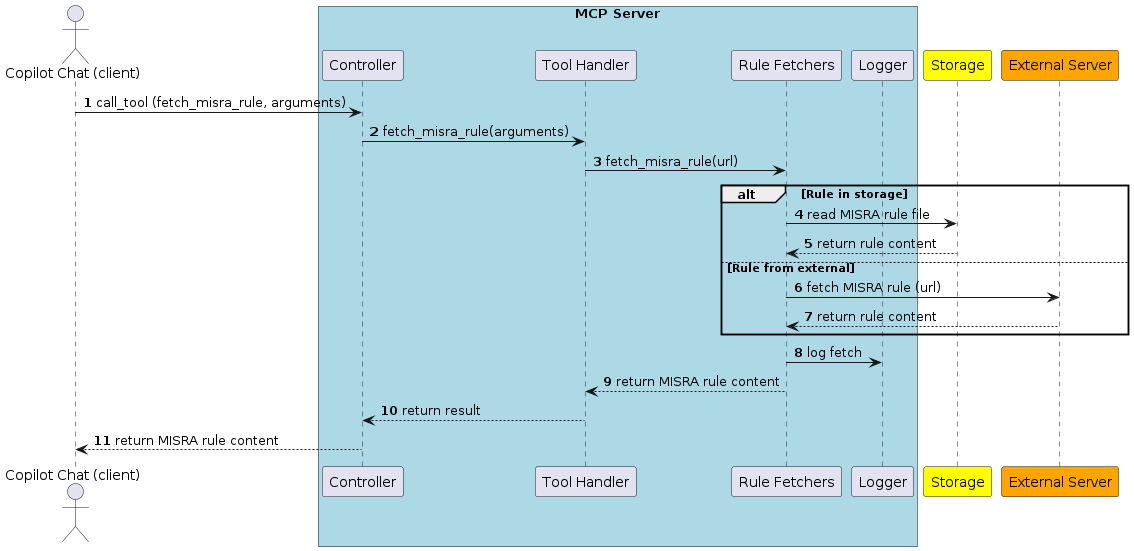

The diagram above was rendered by PlantUML. Its source (embedded in the PNG):
@startuml
actor "Copilot Chat (client)" as copilot
box "MCP Server" #LightBlue
  participant "Controller" as controller
  participant "Tool Handler" as toolHandler
  participant "Rule Fetchers" as ruleFetchers
  participant "Logger" as logger
end box
participant "Storage" as storage #yellow
participant "External Server" as extServer #orange

autonumber
copilot -> controller : call_tool (fetch_misra_rule, arguments)
controller -> toolHandler : fetch_misra_rule(arguments)
toolHandler -> ruleFetchers : fetch_misra_rule(url)
alt Rule in storage
  ruleFetchers -> storage : read MISRA rule file
  storage --> ruleFetchers : return rule content
else Rule from external
  ruleFetchers -> extServer : fetch MISRA rule (url)
  extServer --> ruleFetchers : return rule content
end
ruleFetchers -> logger : log fetch
ruleFetchers --> toolHandler : return MISRA rule content
toolHandler --> controller : return result
controller --> copilot : return MISRA rule content
@enduml